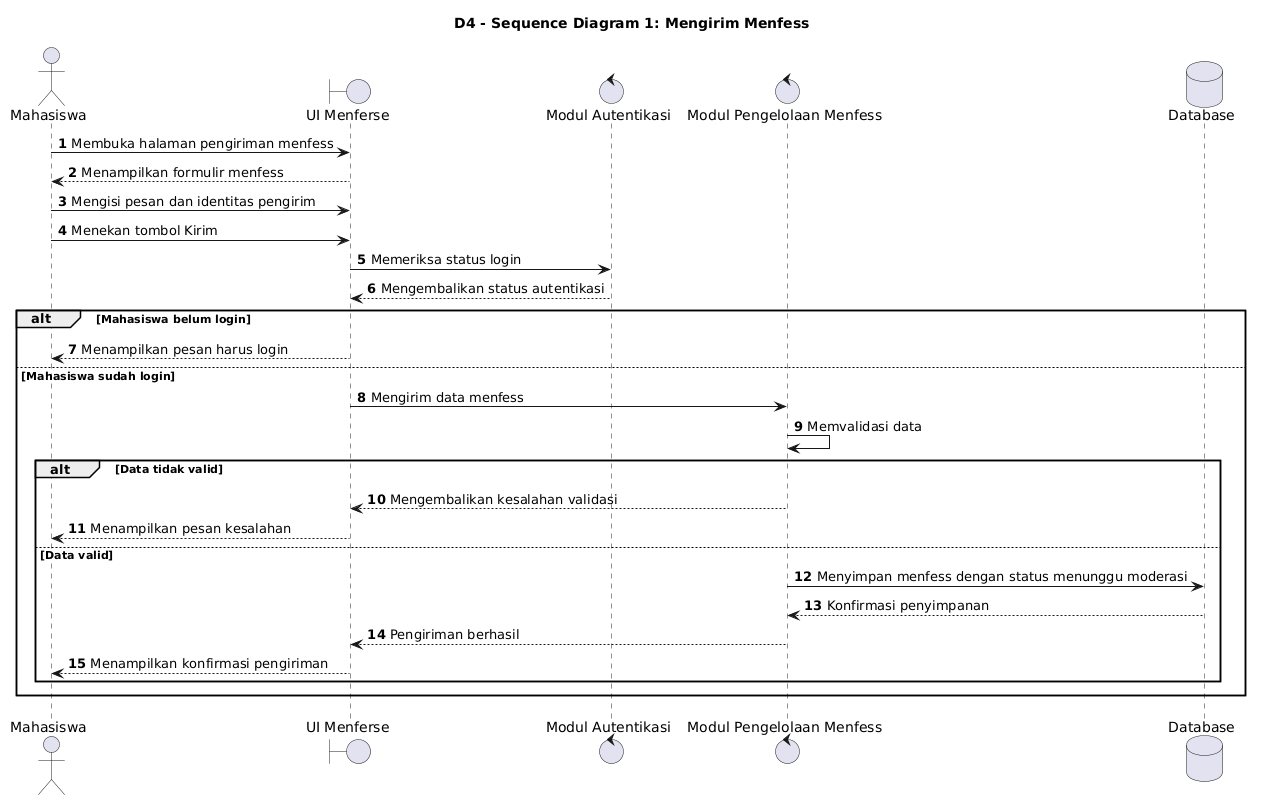

The diagram above was rendered by PlantUML. Its source (embedded in the PNG):
@startuml
title D4 - Sequence Diagram 1: Mengirim Menfess

autonumber
skinparam shadowing false

actor Mahasiswa
boundary "UI Menferse" as UI
control "Modul Autentikasi" as Auth
control "Modul Pengelolaan Menfess" as Menfess
database "Database" as DB

Mahasiswa -> UI: Membuka halaman pengiriman menfess
UI --> Mahasiswa: Menampilkan formulir menfess

Mahasiswa -> UI: Mengisi pesan dan identitas pengirim
Mahasiswa -> UI: Menekan tombol Kirim
UI -> Auth: Memeriksa status login
Auth --> UI: Mengembalikan status autentikasi

alt Mahasiswa belum login
    UI --> Mahasiswa: Menampilkan pesan harus login
else Mahasiswa sudah login
    UI -> Menfess: Mengirim data menfess
    Menfess -> Menfess: Memvalidasi data

    alt Data tidak valid
        Menfess --> UI: Mengembalikan kesalahan validasi
        UI --> Mahasiswa: Menampilkan pesan kesalahan
    else Data valid
        Menfess -> DB: Menyimpan menfess dengan status menunggu moderasi
        DB --> Menfess: Konfirmasi penyimpanan
        Menfess --> UI: Pengiriman berhasil
        UI --> Mahasiswa: Menampilkan konfirmasi pengiriman
    end
end
@enduml